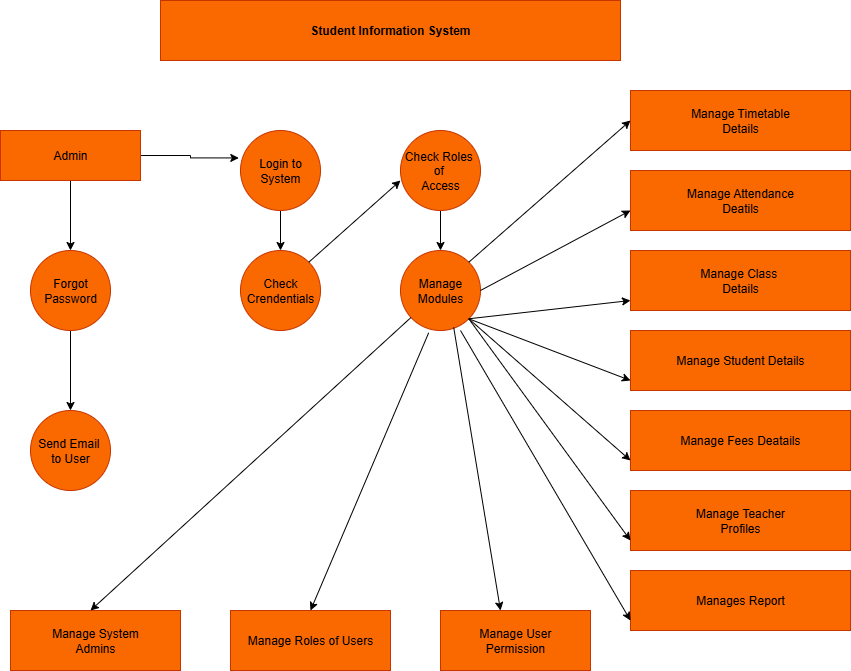

The diagram above was exported from draw.io. Its source (the exported page's mxGraphModel, read from the mxfile embedded in the PNG):
<mxGraphModel dx="1429" dy="835" grid="1" gridSize="10" guides="1" tooltips="1" connect="1" arrows="1" fold="1" page="1" pageScale="1" pageWidth="850" pageHeight="1100" math="0" shadow="0">
  <root>
    <mxCell id="0" />
    <mxCell id="1" parent="0" />
    <mxCell id="OQzcikxCckYkS8qfqqMX-1" value="&lt;b&gt;Student Information System&lt;/b&gt;" style="rounded=0;whiteSpace=wrap;html=1;fillColor=#fa6800;strokeColor=#C73500;fontColor=#000000;" vertex="1" parent="1">
      <mxGeometry x="210" y="30" width="460" height="60" as="geometry" />
    </mxCell>
    <mxCell id="OQzcikxCckYkS8qfqqMX-20" style="edgeStyle=orthogonalEdgeStyle;rounded=0;orthogonalLoop=1;jettySize=auto;html=1;exitX=1;exitY=0.5;exitDx=0;exitDy=0;entryX=-0.021;entryY=0.343;entryDx=0;entryDy=0;entryPerimeter=0;" edge="1" parent="1" source="OQzcikxCckYkS8qfqqMX-2" target="OQzcikxCckYkS8qfqqMX-3">
      <mxGeometry relative="1" as="geometry">
        <mxPoint x="280" y="190.58823529411768" as="targetPoint" />
      </mxGeometry>
    </mxCell>
    <mxCell id="OQzcikxCckYkS8qfqqMX-24" style="edgeStyle=orthogonalEdgeStyle;rounded=0;orthogonalLoop=1;jettySize=auto;html=1;exitX=0.5;exitY=1;exitDx=0;exitDy=0;entryX=0.5;entryY=0;entryDx=0;entryDy=0;" edge="1" parent="1" source="OQzcikxCckYkS8qfqqMX-2" target="OQzcikxCckYkS8qfqqMX-5">
      <mxGeometry relative="1" as="geometry" />
    </mxCell>
    <mxCell id="OQzcikxCckYkS8qfqqMX-2" value="Admin" style="rounded=0;whiteSpace=wrap;html=1;fillColor=#fa6800;fontColor=#000000;strokeColor=#C73500;" vertex="1" parent="1">
      <mxGeometry x="50" y="160" width="140" height="50" as="geometry" />
    </mxCell>
    <mxCell id="OQzcikxCckYkS8qfqqMX-21" style="edgeStyle=orthogonalEdgeStyle;rounded=0;orthogonalLoop=1;jettySize=auto;html=1;exitX=0.5;exitY=1;exitDx=0;exitDy=0;entryX=0.5;entryY=0;entryDx=0;entryDy=0;" edge="1" parent="1" source="OQzcikxCckYkS8qfqqMX-3" target="OQzcikxCckYkS8qfqqMX-6">
      <mxGeometry relative="1" as="geometry" />
    </mxCell>
    <mxCell id="OQzcikxCckYkS8qfqqMX-3" value="Login to&lt;div&gt;System&lt;/div&gt;" style="ellipse;whiteSpace=wrap;html=1;aspect=fixed;fillColor=#fa6800;fontColor=#000000;strokeColor=#C73500;" vertex="1" parent="1">
      <mxGeometry x="290" y="160" width="80" height="80" as="geometry" />
    </mxCell>
    <mxCell id="OQzcikxCckYkS8qfqqMX-23" style="edgeStyle=orthogonalEdgeStyle;rounded=0;orthogonalLoop=1;jettySize=auto;html=1;exitX=0.5;exitY=1;exitDx=0;exitDy=0;entryX=0.5;entryY=0;entryDx=0;entryDy=0;" edge="1" parent="1" source="OQzcikxCckYkS8qfqqMX-4" target="OQzcikxCckYkS8qfqqMX-7">
      <mxGeometry relative="1" as="geometry" />
    </mxCell>
    <mxCell id="OQzcikxCckYkS8qfqqMX-4" value="Check Roles&amp;nbsp;&lt;div&gt;of&amp;nbsp;&lt;/div&gt;&lt;div&gt;Access&lt;/div&gt;" style="ellipse;whiteSpace=wrap;html=1;aspect=fixed;fillColor=#fa6800;fontColor=#000000;strokeColor=#C73500;" vertex="1" parent="1">
      <mxGeometry x="450" y="160" width="80" height="80" as="geometry" />
    </mxCell>
    <mxCell id="OQzcikxCckYkS8qfqqMX-25" style="edgeStyle=orthogonalEdgeStyle;rounded=0;orthogonalLoop=1;jettySize=auto;html=1;exitX=0.5;exitY=1;exitDx=0;exitDy=0;entryX=0.5;entryY=0;entryDx=0;entryDy=0;" edge="1" parent="1" source="OQzcikxCckYkS8qfqqMX-5" target="OQzcikxCckYkS8qfqqMX-8">
      <mxGeometry relative="1" as="geometry" />
    </mxCell>
    <mxCell id="OQzcikxCckYkS8qfqqMX-5" value="Forgot&lt;div&gt;Password&lt;/div&gt;" style="ellipse;whiteSpace=wrap;html=1;aspect=fixed;fillColor=#fa6800;fontColor=#000000;strokeColor=#C73500;" vertex="1" parent="1">
      <mxGeometry x="80" y="280" width="80" height="80" as="geometry" />
    </mxCell>
    <mxCell id="OQzcikxCckYkS8qfqqMX-6" value="Check&lt;div&gt;Crendentials&lt;/div&gt;" style="ellipse;whiteSpace=wrap;html=1;aspect=fixed;fillColor=#fa6800;fontColor=#000000;strokeColor=#C73500;" vertex="1" parent="1">
      <mxGeometry x="290" y="280" width="80" height="80" as="geometry" />
    </mxCell>
    <mxCell id="OQzcikxCckYkS8qfqqMX-7" value="Manage&lt;div&gt;Modules&lt;/div&gt;" style="ellipse;whiteSpace=wrap;html=1;aspect=fixed;fillColor=#fa6800;fontColor=#000000;strokeColor=#C73500;" vertex="1" parent="1">
      <mxGeometry x="450" y="280" width="80" height="80" as="geometry" />
    </mxCell>
    <mxCell id="OQzcikxCckYkS8qfqqMX-8" value="Send Email&amp;nbsp;&lt;div&gt;to User&lt;/div&gt;" style="ellipse;whiteSpace=wrap;html=1;aspect=fixed;fillColor=#fa6800;fontColor=#000000;strokeColor=#C73500;" vertex="1" parent="1">
      <mxGeometry x="80" y="440" width="80" height="80" as="geometry" />
    </mxCell>
    <mxCell id="OQzcikxCckYkS8qfqqMX-9" value="Manage System&lt;div&gt;Admins&lt;/div&gt;" style="rounded=0;whiteSpace=wrap;html=1;fillColor=#fa6800;fontColor=#000000;strokeColor=#C73500;" vertex="1" parent="1">
      <mxGeometry x="60" y="640" width="170" height="60" as="geometry" />
    </mxCell>
    <mxCell id="OQzcikxCckYkS8qfqqMX-10" value="Manage Roles of Users" style="rounded=0;whiteSpace=wrap;html=1;fillColor=#fa6800;fontColor=#000000;strokeColor=#C73500;" vertex="1" parent="1">
      <mxGeometry x="280" y="640" width="160" height="60" as="geometry" />
    </mxCell>
    <mxCell id="OQzcikxCckYkS8qfqqMX-11" value="Manage User&lt;div&gt;Permission&lt;/div&gt;" style="rounded=0;whiteSpace=wrap;html=1;fillColor=#fa6800;fontColor=#000000;strokeColor=#C73500;" vertex="1" parent="1">
      <mxGeometry x="490" y="640" width="150" height="60" as="geometry" />
    </mxCell>
    <mxCell id="OQzcikxCckYkS8qfqqMX-19" style="edgeStyle=orthogonalEdgeStyle;rounded=0;orthogonalLoop=1;jettySize=auto;html=1;exitX=0;exitY=0.5;exitDx=0;exitDy=0;" edge="1" parent="1" source="OQzcikxCckYkS8qfqqMX-12">
      <mxGeometry relative="1" as="geometry">
        <mxPoint x="679.8571428571429" y="149.71428571428578" as="targetPoint" />
      </mxGeometry>
    </mxCell>
    <mxCell id="OQzcikxCckYkS8qfqqMX-12" value="Manage Timetable&lt;div&gt;Details&lt;/div&gt;" style="rounded=0;whiteSpace=wrap;html=1;fillColor=#fa6800;fontColor=#000000;strokeColor=#C73500;" vertex="1" parent="1">
      <mxGeometry x="680" y="120" width="220" height="60" as="geometry" />
    </mxCell>
    <mxCell id="OQzcikxCckYkS8qfqqMX-13" value="Manage Attendance&lt;div&gt;Deatils&lt;/div&gt;" style="rounded=0;whiteSpace=wrap;html=1;fillColor=#fa6800;fontColor=#000000;strokeColor=#C73500;" vertex="1" parent="1">
      <mxGeometry x="680" y="200" width="220" height="60" as="geometry" />
    </mxCell>
    <mxCell id="OQzcikxCckYkS8qfqqMX-14" value="Manage Class&amp;nbsp;&lt;div&gt;Details&lt;/div&gt;" style="rounded=0;whiteSpace=wrap;html=1;fillColor=#fa6800;fontColor=#000000;strokeColor=#C73500;" vertex="1" parent="1">
      <mxGeometry x="680" y="280" width="220" height="60" as="geometry" />
    </mxCell>
    <mxCell id="OQzcikxCckYkS8qfqqMX-15" value="Manage Student Details" style="rounded=0;whiteSpace=wrap;html=1;fillColor=#fa6800;fontColor=#000000;strokeColor=#C73500;" vertex="1" parent="1">
      <mxGeometry x="680" y="360" width="220" height="60" as="geometry" />
    </mxCell>
    <mxCell id="OQzcikxCckYkS8qfqqMX-16" value="Manage Fees Deatails" style="rounded=0;whiteSpace=wrap;html=1;fillColor=#fa6800;fontColor=#000000;strokeColor=#C73500;" vertex="1" parent="1">
      <mxGeometry x="680" y="440" width="220" height="60" as="geometry" />
    </mxCell>
    <mxCell id="OQzcikxCckYkS8qfqqMX-17" value="Manage Teacher&lt;div&gt;Profiles&lt;/div&gt;" style="rounded=0;whiteSpace=wrap;html=1;fillColor=#fa6800;fontColor=#000000;strokeColor=#C73500;" vertex="1" parent="1">
      <mxGeometry x="680" y="520" width="220" height="60" as="geometry" />
    </mxCell>
    <mxCell id="OQzcikxCckYkS8qfqqMX-18" value="Manages Report" style="rounded=0;whiteSpace=wrap;html=1;fillColor=#fa6800;fontColor=#000000;strokeColor=#C73500;" vertex="1" parent="1">
      <mxGeometry x="680" y="600" width="220" height="60" as="geometry" />
    </mxCell>
    <mxCell id="OQzcikxCckYkS8qfqqMX-26" value="" style="endArrow=classic;html=1;rounded=0;" edge="1" parent="1" source="OQzcikxCckYkS8qfqqMX-7">
      <mxGeometry width="50" height="50" relative="1" as="geometry">
        <mxPoint x="90" y="690" as="sourcePoint" />
        <mxPoint x="140" y="640" as="targetPoint" />
      </mxGeometry>
    </mxCell>
    <mxCell id="OQzcikxCckYkS8qfqqMX-27" value="" style="endArrow=classic;html=1;rounded=0;exitX=0.352;exitY=1.029;exitDx=0;exitDy=0;exitPerimeter=0;" edge="1" parent="1" source="OQzcikxCckYkS8qfqqMX-7">
      <mxGeometry width="50" height="50" relative="1" as="geometry">
        <mxPoint x="310" y="690" as="sourcePoint" />
        <mxPoint x="360" y="640" as="targetPoint" />
      </mxGeometry>
    </mxCell>
    <mxCell id="OQzcikxCckYkS8qfqqMX-28" value="" style="endArrow=classic;html=1;rounded=0;exitX=0.665;exitY=0.961;exitDx=0;exitDy=0;exitPerimeter=0;" edge="1" parent="1" source="OQzcikxCckYkS8qfqqMX-7">
      <mxGeometry width="50" height="50" relative="1" as="geometry">
        <mxPoint x="500" y="690" as="sourcePoint" />
        <mxPoint x="550" y="640" as="targetPoint" />
      </mxGeometry>
    </mxCell>
    <mxCell id="OQzcikxCckYkS8qfqqMX-29" value="" style="endArrow=classic;html=1;rounded=0;exitX=1;exitY=0;exitDx=0;exitDy=0;" edge="1" parent="1" source="OQzcikxCckYkS8qfqqMX-6">
      <mxGeometry width="50" height="50" relative="1" as="geometry">
        <mxPoint x="400" y="260" as="sourcePoint" />
        <mxPoint x="450" y="210" as="targetPoint" />
      </mxGeometry>
    </mxCell>
    <mxCell id="OQzcikxCckYkS8qfqqMX-30" value="" style="endArrow=classic;html=1;rounded=0;exitX=1;exitY=0;exitDx=0;exitDy=0;" edge="1" parent="1" source="OQzcikxCckYkS8qfqqMX-7">
      <mxGeometry width="50" height="50" relative="1" as="geometry">
        <mxPoint x="630" y="200" as="sourcePoint" />
        <mxPoint x="680" y="150" as="targetPoint" />
      </mxGeometry>
    </mxCell>
    <mxCell id="OQzcikxCckYkS8qfqqMX-31" value="" style="endArrow=classic;html=1;rounded=0;exitX=1;exitY=0.5;exitDx=0;exitDy=0;" edge="1" parent="1" source="OQzcikxCckYkS8qfqqMX-7">
      <mxGeometry width="50" height="50" relative="1" as="geometry">
        <mxPoint x="630" y="290" as="sourcePoint" />
        <mxPoint x="680" y="240" as="targetPoint" />
      </mxGeometry>
    </mxCell>
    <mxCell id="OQzcikxCckYkS8qfqqMX-32" value="" style="endArrow=classic;html=1;rounded=0;exitX=1;exitY=1;exitDx=0;exitDy=0;" edge="1" parent="1" source="OQzcikxCckYkS8qfqqMX-7">
      <mxGeometry width="50" height="50" relative="1" as="geometry">
        <mxPoint x="630" y="380" as="sourcePoint" />
        <mxPoint x="680" y="330" as="targetPoint" />
      </mxGeometry>
    </mxCell>
    <mxCell id="OQzcikxCckYkS8qfqqMX-33" value="" style="endArrow=classic;html=1;rounded=0;exitX=1;exitY=1;exitDx=0;exitDy=0;" edge="1" parent="1" source="OQzcikxCckYkS8qfqqMX-7">
      <mxGeometry width="50" height="50" relative="1" as="geometry">
        <mxPoint x="630" y="460" as="sourcePoint" />
        <mxPoint x="680" y="410" as="targetPoint" />
      </mxGeometry>
    </mxCell>
    <mxCell id="OQzcikxCckYkS8qfqqMX-34" value="" style="endArrow=classic;html=1;rounded=0;exitX=1;exitY=1;exitDx=0;exitDy=0;" edge="1" parent="1" source="OQzcikxCckYkS8qfqqMX-7">
      <mxGeometry width="50" height="50" relative="1" as="geometry">
        <mxPoint x="630" y="540" as="sourcePoint" />
        <mxPoint x="680" y="490" as="targetPoint" />
      </mxGeometry>
    </mxCell>
    <mxCell id="OQzcikxCckYkS8qfqqMX-35" value="" style="endArrow=classic;html=1;rounded=0;exitX=1;exitY=1;exitDx=0;exitDy=0;" edge="1" parent="1" source="OQzcikxCckYkS8qfqqMX-7">
      <mxGeometry width="50" height="50" relative="1" as="geometry">
        <mxPoint x="510" y="370" as="sourcePoint" />
        <mxPoint x="680" y="570" as="targetPoint" />
      </mxGeometry>
    </mxCell>
    <mxCell id="OQzcikxCckYkS8qfqqMX-36" value="" style="endArrow=classic;html=1;rounded=0;" edge="1" parent="1">
      <mxGeometry width="50" height="50" relative="1" as="geometry">
        <mxPoint x="510" y="360" as="sourcePoint" />
        <mxPoint x="680" y="650" as="targetPoint" />
      </mxGeometry>
    </mxCell>
  </root>
</mxGraphModel>